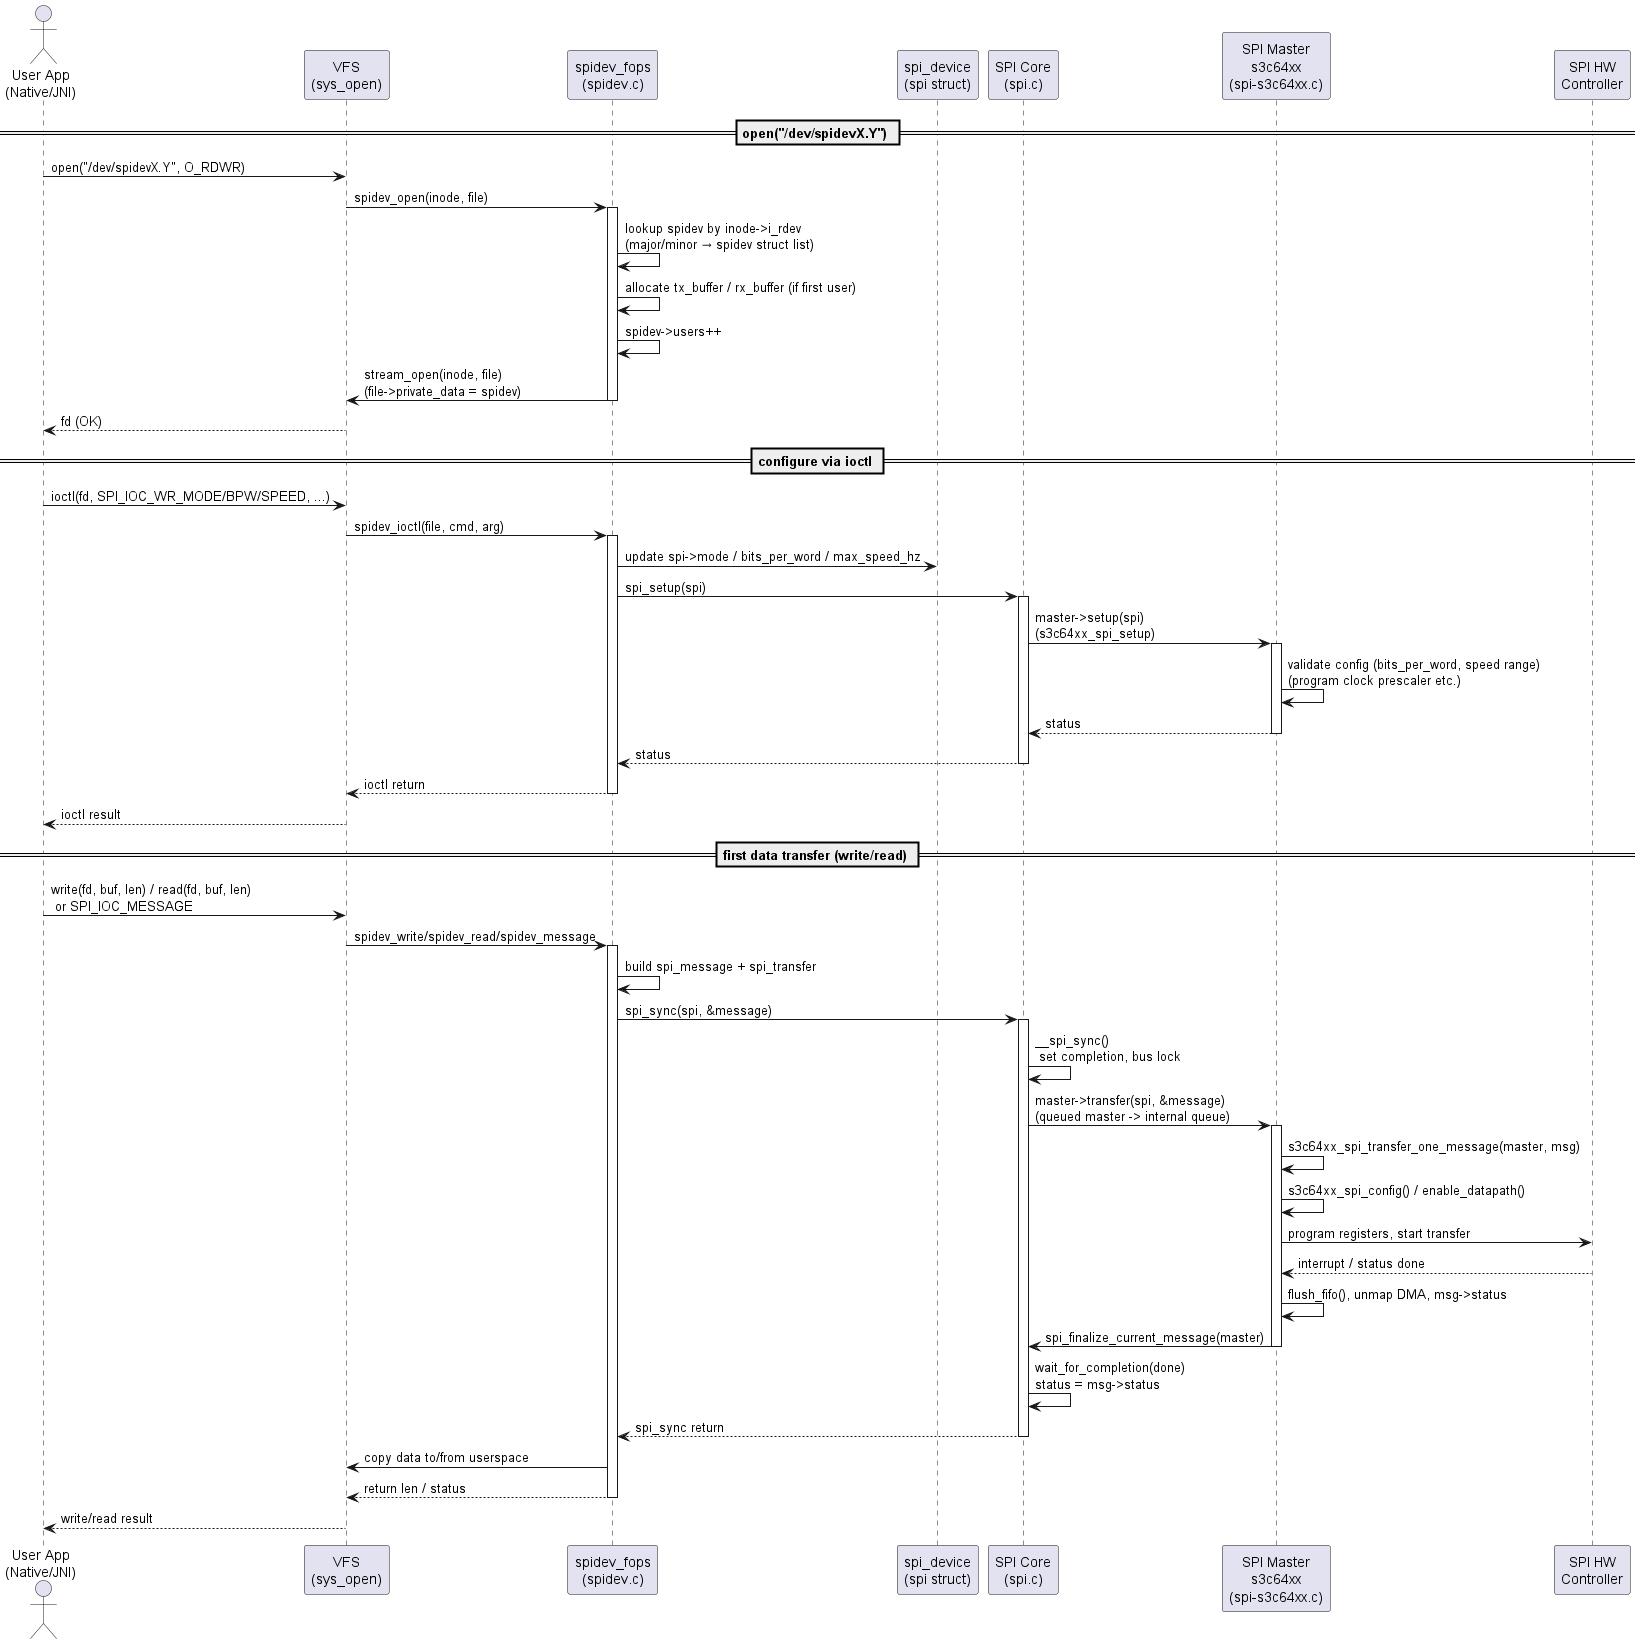

The diagram above was rendered by PlantUML. Its source (embedded in the PNG):
@startuml
actor "User App\n(Native/JNI)" as APP
participant "VFS\n(sys_open)" as VFS
participant "spidev_fops\n(spidev.c)" as SPIDEV
participant "spi_device\n(spi struct)" as SPIDEV_DEV
participant "SPI Core\n(spi.c)" as SPICORE
participant "SPI Master\ns3c64xx\n(spi-s3c64xx.c)" as MASTER
participant "SPI HW\nController" as HW

== open("/dev/spidevX.Y") ==
APP -> VFS: open("/dev/spidevX.Y", O_RDWR)
VFS -> SPIDEV: spidev_open(inode, file)
activate SPIDEV
SPIDEV -> SPIDEV: lookup spidev by inode->i_rdev\n(major/minor → spidev struct list)
SPIDEV -> SPIDEV: allocate tx_buffer / rx_buffer (if first user)
SPIDEV -> SPIDEV: spidev->users++
SPIDEV -> VFS: stream_open(inode, file)\n(file->private_data = spidev)
deactivate SPIDEV
VFS --> APP: fd (OK)

== configure via ioctl ==
APP -> VFS: ioctl(fd, SPI_IOC_WR_MODE/BPW/SPEED, ...)
VFS -> SPIDEV: spidev_ioctl(file, cmd, arg)
activate SPIDEV
SPIDEV -> SPIDEV_DEV: update spi->mode / bits_per_word / max_speed_hz
SPIDEV -> SPICORE: spi_setup(spi)
activate SPICORE
SPICORE -> MASTER: master->setup(spi)\n(s3c64xx_spi_setup)
activate MASTER
MASTER -> MASTER: validate config (bits_per_word, speed range)\n(program clock prescaler etc.)
MASTER --> SPICORE: status
deactivate MASTER
SPICORE --> SPIDEV: status
deactivate SPICORE
SPIDEV --> VFS: ioctl return
deactivate SPIDEV
VFS --> APP: ioctl result

== first data transfer (write/read) ==
APP -> VFS: write(fd, buf, len) / read(fd, buf, len)\n or SPI_IOC_MESSAGE
VFS -> SPIDEV: spidev_write/spidev_read/spidev_message
activate SPIDEV
SPIDEV -> SPIDEV: build spi_message + spi_transfer
SPIDEV -> SPICORE: spi_sync(spi, &message)
activate SPICORE
SPICORE -> SPICORE: __spi_sync()\n set completion, bus lock
SPICORE -> MASTER: master->transfer(spi, &message)\n(queued master -> internal queue)
activate MASTER
MASTER -> MASTER: s3c64xx_spi_transfer_one_message(master, msg)
MASTER -> MASTER: s3c64xx_spi_config() / enable_datapath()
MASTER -> HW: program registers, start transfer
HW --> MASTER: interrupt / status done
MASTER -> MASTER: flush_fifo(), unmap DMA, msg->status
MASTER -> SPICORE: spi_finalize_current_message(master)
deactivate MASTER
SPICORE -> SPICORE: wait_for_completion(done)\nstatus = msg->status
SPICORE --> SPIDEV: spi_sync return
deactivate SPICORE
SPIDEV -> VFS: copy data to/from userspace
SPIDEV --> VFS: return len / status
deactivate SPIDEV
VFS --> APP: write/read result

@enduml